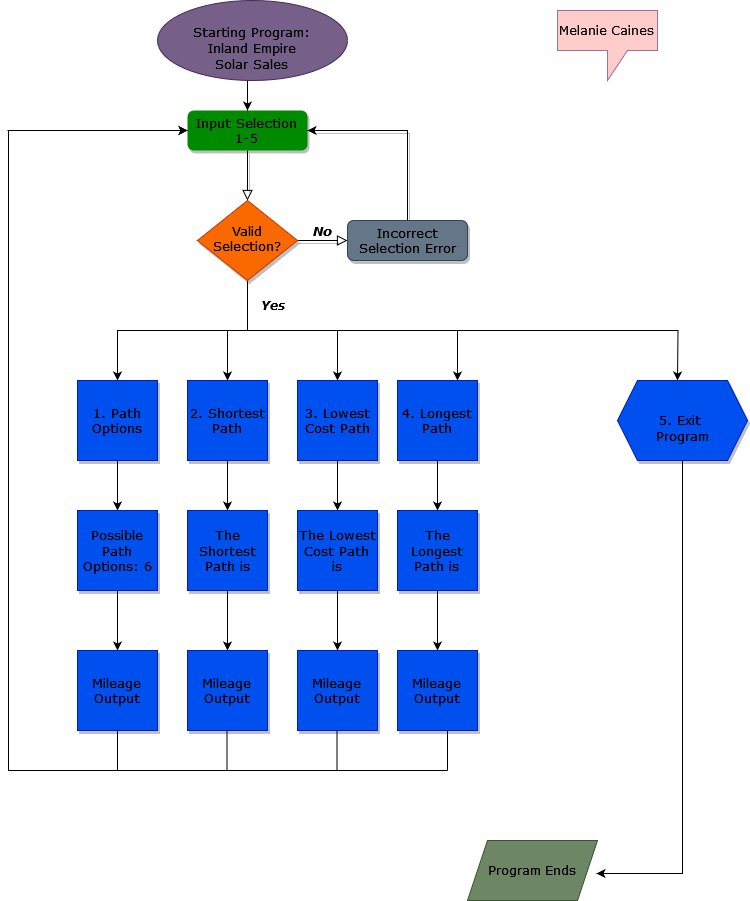

The diagram above was exported from draw.io. Its source (the exported page's mxGraphModel, read from the mxfile embedded in the PNG):
<mxGraphModel dx="815" dy="433" grid="1" gridSize="10" guides="1" tooltips="1" connect="1" arrows="1" fold="1" page="1" pageScale="1" pageWidth="827" pageHeight="1169" math="0" shadow="0">
  <root>
    <mxCell id="WIyWlLk6GJQsqaUBKTNV-0" />
    <mxCell id="WIyWlLk6GJQsqaUBKTNV-1" parent="WIyWlLk6GJQsqaUBKTNV-0" />
    <mxCell id="WIyWlLk6GJQsqaUBKTNV-2" value="" style="rounded=0;html=1;jettySize=auto;orthogonalLoop=1;fontSize=13;endArrow=block;endFill=0;endSize=8;strokeWidth=1;shadow=1;labelBackgroundColor=none;edgeStyle=orthogonalEdgeStyle;fontFamily=Verdana;" parent="WIyWlLk6GJQsqaUBKTNV-1" source="WIyWlLk6GJQsqaUBKTNV-3" target="WIyWlLk6GJQsqaUBKTNV-6" edge="1">
      <mxGeometry relative="1" as="geometry" />
    </mxCell>
    <mxCell id="WIyWlLk6GJQsqaUBKTNV-3" value="&lt;div&gt;Input Selection &lt;br&gt;&lt;/div&gt;&lt;div&gt;1-5&lt;br&gt;&lt;/div&gt;" style="rounded=1;whiteSpace=wrap;html=1;fontSize=13;glass=0;strokeWidth=1;shadow=1;fontFamily=Verdana;fillColor=#008a00;fontColor=#000000;strokeColor=none;" parent="WIyWlLk6GJQsqaUBKTNV-1" vertex="1">
      <mxGeometry x="230" y="130" width="120" height="40" as="geometry" />
    </mxCell>
    <mxCell id="WIyWlLk6GJQsqaUBKTNV-5" value="&lt;font size=&quot;1&quot; face=&quot;Verdana&quot;&gt;&lt;b style=&quot;font-size: 13px;&quot;&gt;&lt;i&gt;No&lt;/i&gt;&lt;/b&gt;&lt;/font&gt;" style="edgeStyle=orthogonalEdgeStyle;rounded=0;html=1;jettySize=auto;orthogonalLoop=1;fontSize=13;endArrow=block;endFill=0;endSize=8;strokeWidth=1;shadow=1;labelBackgroundColor=none;fontFamily=Verdana;" parent="WIyWlLk6GJQsqaUBKTNV-1" source="WIyWlLk6GJQsqaUBKTNV-6" target="WIyWlLk6GJQsqaUBKTNV-7" edge="1">
      <mxGeometry y="10" relative="1" as="geometry">
        <mxPoint as="offset" />
      </mxGeometry>
    </mxCell>
    <mxCell id="4j-yeBFVwk3n__pgU16_-12" style="edgeStyle=orthogonalEdgeStyle;rounded=0;orthogonalLoop=1;jettySize=auto;html=1;exitX=0.5;exitY=1;exitDx=0;exitDy=0;entryX=0.75;entryY=0;entryDx=0;entryDy=0;" edge="1" parent="WIyWlLk6GJQsqaUBKTNV-1" source="WIyWlLk6GJQsqaUBKTNV-6" target="4j-yeBFVwk3n__pgU16_-8">
      <mxGeometry relative="1" as="geometry">
        <mxPoint x="290" y="350" as="targetPoint" />
        <Array as="points">
          <mxPoint x="290" y="350" />
          <mxPoint x="500" y="350" />
        </Array>
      </mxGeometry>
    </mxCell>
    <mxCell id="4j-yeBFVwk3n__pgU16_-18" style="edgeStyle=orthogonalEdgeStyle;rounded=0;orthogonalLoop=1;jettySize=auto;html=1;exitX=0.5;exitY=1;exitDx=0;exitDy=0;" edge="1" parent="WIyWlLk6GJQsqaUBKTNV-1" source="WIyWlLk6GJQsqaUBKTNV-6" target="4j-yeBFVwk3n__pgU16_-5">
      <mxGeometry relative="1" as="geometry" />
    </mxCell>
    <mxCell id="4j-yeBFVwk3n__pgU16_-19" style="edgeStyle=orthogonalEdgeStyle;rounded=0;orthogonalLoop=1;jettySize=auto;html=1;exitX=0.5;exitY=1;exitDx=0;exitDy=0;" edge="1" parent="WIyWlLk6GJQsqaUBKTNV-1" source="WIyWlLk6GJQsqaUBKTNV-6" target="4j-yeBFVwk3n__pgU16_-7">
      <mxGeometry relative="1" as="geometry" />
    </mxCell>
    <mxCell id="4j-yeBFVwk3n__pgU16_-20" style="edgeStyle=orthogonalEdgeStyle;rounded=0;orthogonalLoop=1;jettySize=auto;html=1;exitX=0.5;exitY=1;exitDx=0;exitDy=0;entryX=0.5;entryY=0;entryDx=0;entryDy=0;" edge="1" parent="WIyWlLk6GJQsqaUBKTNV-1" source="WIyWlLk6GJQsqaUBKTNV-6" target="4j-yeBFVwk3n__pgU16_-6">
      <mxGeometry relative="1" as="geometry" />
    </mxCell>
    <mxCell id="4j-yeBFVwk3n__pgU16_-21" style="edgeStyle=orthogonalEdgeStyle;rounded=0;orthogonalLoop=1;jettySize=auto;html=1;exitX=0.5;exitY=1;exitDx=0;exitDy=0;entryX=0.5;entryY=0;entryDx=0;entryDy=0;" edge="1" parent="WIyWlLk6GJQsqaUBKTNV-1" source="WIyWlLk6GJQsqaUBKTNV-6">
      <mxGeometry relative="1" as="geometry">
        <mxPoint x="720" y="400" as="targetPoint" />
      </mxGeometry>
    </mxCell>
    <mxCell id="WIyWlLk6GJQsqaUBKTNV-6" value="Valid&lt;br style=&quot;font-size: 13px;&quot;&gt;Selection?" style="rhombus;whiteSpace=wrap;html=1;shadow=1;fontFamily=Verdana;fontSize=13;align=center;strokeWidth=1;spacing=6;spacingTop=-4;fillColor=#fa6800;fontColor=#000000;strokeColor=#C73500;" parent="WIyWlLk6GJQsqaUBKTNV-1" vertex="1">
      <mxGeometry x="240" y="220" width="100" height="80" as="geometry" />
    </mxCell>
    <mxCell id="4j-yeBFVwk3n__pgU16_-2" style="edgeStyle=orthogonalEdgeStyle;rounded=0;orthogonalLoop=1;jettySize=auto;html=1;exitX=0.5;exitY=0;exitDx=0;exitDy=0;entryX=1;entryY=0.5;entryDx=0;entryDy=0;shadow=1;" edge="1" parent="WIyWlLk6GJQsqaUBKTNV-1" source="WIyWlLk6GJQsqaUBKTNV-7" target="WIyWlLk6GJQsqaUBKTNV-3">
      <mxGeometry relative="1" as="geometry" />
    </mxCell>
    <mxCell id="4j-yeBFVwk3n__pgU16_-30" style="edgeStyle=orthogonalEdgeStyle;rounded=0;orthogonalLoop=1;jettySize=auto;html=1;exitX=0.5;exitY=1;exitDx=0;exitDy=0;entryX=0.5;entryY=0;entryDx=0;entryDy=0;" edge="1" parent="WIyWlLk6GJQsqaUBKTNV-1" source="4j-yeBFVwk3n__pgU16_-5" target="4j-yeBFVwk3n__pgU16_-22">
      <mxGeometry relative="1" as="geometry" />
    </mxCell>
    <mxCell id="4j-yeBFVwk3n__pgU16_-5" value="1. Path Options" style="whiteSpace=wrap;html=1;aspect=fixed;fontFamily=Verdana;fontSize=13;rounded=0;shadow=1;fillColor=#0050ef;fontColor=#000000;strokeColor=#001DBC;" vertex="1" parent="WIyWlLk6GJQsqaUBKTNV-1">
      <mxGeometry x="120" y="400" width="80" height="80" as="geometry" />
    </mxCell>
    <mxCell id="4j-yeBFVwk3n__pgU16_-32" style="edgeStyle=orthogonalEdgeStyle;rounded=0;orthogonalLoop=1;jettySize=auto;html=1;exitX=0.5;exitY=1;exitDx=0;exitDy=0;entryX=0.5;entryY=0;entryDx=0;entryDy=0;" edge="1" parent="WIyWlLk6GJQsqaUBKTNV-1" source="4j-yeBFVwk3n__pgU16_-6" target="4j-yeBFVwk3n__pgU16_-23">
      <mxGeometry relative="1" as="geometry" />
    </mxCell>
    <mxCell id="4j-yeBFVwk3n__pgU16_-6" value="3. Lowest Cost Path" style="whiteSpace=wrap;html=1;aspect=fixed;fontFamily=Verdana;fontSize=13;rounded=0;shadow=1;fillColor=#0050ef;fontColor=#000000;strokeColor=#001DBC;" vertex="1" parent="WIyWlLk6GJQsqaUBKTNV-1">
      <mxGeometry x="340" y="400" width="80" height="80" as="geometry" />
    </mxCell>
    <mxCell id="4j-yeBFVwk3n__pgU16_-31" style="edgeStyle=orthogonalEdgeStyle;rounded=0;orthogonalLoop=1;jettySize=auto;html=1;exitX=0.5;exitY=1;exitDx=0;exitDy=0;entryX=0.5;entryY=0;entryDx=0;entryDy=0;" edge="1" parent="WIyWlLk6GJQsqaUBKTNV-1" source="4j-yeBFVwk3n__pgU16_-7" target="4j-yeBFVwk3n__pgU16_-24">
      <mxGeometry relative="1" as="geometry" />
    </mxCell>
    <mxCell id="4j-yeBFVwk3n__pgU16_-7" value="2. Shortest Path" style="whiteSpace=wrap;html=1;aspect=fixed;fontFamily=Verdana;fontSize=13;rounded=0;shadow=1;fillColor=#0050ef;fontColor=#000000;strokeColor=#001DBC;" vertex="1" parent="WIyWlLk6GJQsqaUBKTNV-1">
      <mxGeometry x="230" y="400" width="80" height="80" as="geometry" />
    </mxCell>
    <mxCell id="4j-yeBFVwk3n__pgU16_-33" style="edgeStyle=orthogonalEdgeStyle;rounded=0;orthogonalLoop=1;jettySize=auto;html=1;exitX=0.5;exitY=1;exitDx=0;exitDy=0;entryX=0.5;entryY=0;entryDx=0;entryDy=0;" edge="1" parent="WIyWlLk6GJQsqaUBKTNV-1" source="4j-yeBFVwk3n__pgU16_-8" target="4j-yeBFVwk3n__pgU16_-25">
      <mxGeometry relative="1" as="geometry" />
    </mxCell>
    <mxCell id="4j-yeBFVwk3n__pgU16_-8" value="&lt;div style=&quot;font-size: 13px;&quot;&gt;4. Longest &lt;br style=&quot;font-size: 13px;&quot;&gt;&lt;/div&gt;&lt;div style=&quot;font-size: 13px;&quot;&gt;Path&lt;br style=&quot;font-size: 13px;&quot;&gt;&lt;/div&gt;" style="whiteSpace=wrap;html=1;aspect=fixed;fontFamily=Verdana;fontSize=13;rounded=0;shadow=1;fillColor=#0050ef;fontColor=#000000;strokeColor=#001DBC;" vertex="1" parent="WIyWlLk6GJQsqaUBKTNV-1">
      <mxGeometry x="440" y="400" width="80" height="80" as="geometry" />
    </mxCell>
    <mxCell id="4j-yeBFVwk3n__pgU16_-10" value="&lt;font color=&quot;#000000&quot; face=&quot;Verdana&quot;&gt;Program Ends&lt;br&gt;&lt;/font&gt;" style="shape=parallelogram;perimeter=parallelogramPerimeter;whiteSpace=wrap;html=1;fixedSize=1;fillColor=#6d8764;fontColor=#ffffff;strokeColor=#3A5431;" vertex="1" parent="WIyWlLk6GJQsqaUBKTNV-1">
      <mxGeometry x="510" y="860" width="130" height="60" as="geometry" />
    </mxCell>
    <mxCell id="4j-yeBFVwk3n__pgU16_-15" value="Yes" style="text;html=1;align=center;verticalAlign=middle;resizable=0;points=[];autosize=1;strokeColor=none;fillColor=none;fontStyle=3;fontSize=12;fontFamily=Verdana;" vertex="1" parent="WIyWlLk6GJQsqaUBKTNV-1">
      <mxGeometry x="290" y="310" width="50" height="30" as="geometry" />
    </mxCell>
    <mxCell id="4j-yeBFVwk3n__pgU16_-37" style="edgeStyle=orthogonalEdgeStyle;rounded=0;orthogonalLoop=1;jettySize=auto;html=1;exitX=0.5;exitY=1;exitDx=0;exitDy=0;entryX=0.5;entryY=0;entryDx=0;entryDy=0;" edge="1" parent="WIyWlLk6GJQsqaUBKTNV-1" source="4j-yeBFVwk3n__pgU16_-22" target="4j-yeBFVwk3n__pgU16_-26">
      <mxGeometry relative="1" as="geometry" />
    </mxCell>
    <mxCell id="4j-yeBFVwk3n__pgU16_-22" value="Possible Path Options: 6" style="whiteSpace=wrap;html=1;aspect=fixed;fontFamily=Verdana;fontSize=13;rounded=0;shadow=1;fillColor=#0050ef;fontColor=#000000;strokeColor=#001DBC;" vertex="1" parent="WIyWlLk6GJQsqaUBKTNV-1">
      <mxGeometry x="120" y="530" width="80" height="80" as="geometry" />
    </mxCell>
    <mxCell id="4j-yeBFVwk3n__pgU16_-35" style="edgeStyle=orthogonalEdgeStyle;rounded=0;orthogonalLoop=1;jettySize=auto;html=1;exitX=0.5;exitY=1;exitDx=0;exitDy=0;entryX=0.5;entryY=0;entryDx=0;entryDy=0;" edge="1" parent="WIyWlLk6GJQsqaUBKTNV-1" source="4j-yeBFVwk3n__pgU16_-23" target="4j-yeBFVwk3n__pgU16_-27">
      <mxGeometry relative="1" as="geometry" />
    </mxCell>
    <mxCell id="4j-yeBFVwk3n__pgU16_-23" value="&lt;div&gt;The Lowest Cost Path &lt;br&gt;&lt;/div&gt;&lt;div&gt;is&lt;br&gt;&lt;/div&gt;" style="whiteSpace=wrap;html=1;aspect=fixed;fontFamily=Verdana;fontSize=13;rounded=0;shadow=1;fillColor=#0050ef;fontColor=#000000;strokeColor=#001DBC;" vertex="1" parent="WIyWlLk6GJQsqaUBKTNV-1">
      <mxGeometry x="340" y="530" width="80" height="80" as="geometry" />
    </mxCell>
    <mxCell id="4j-yeBFVwk3n__pgU16_-36" style="edgeStyle=orthogonalEdgeStyle;rounded=0;orthogonalLoop=1;jettySize=auto;html=1;exitX=0.5;exitY=1;exitDx=0;exitDy=0;entryX=0.5;entryY=0;entryDx=0;entryDy=0;" edge="1" parent="WIyWlLk6GJQsqaUBKTNV-1" source="4j-yeBFVwk3n__pgU16_-24" target="4j-yeBFVwk3n__pgU16_-28">
      <mxGeometry relative="1" as="geometry" />
    </mxCell>
    <mxCell id="4j-yeBFVwk3n__pgU16_-24" value="The Shortest Path is" style="whiteSpace=wrap;html=1;aspect=fixed;fontFamily=Verdana;fontSize=13;rounded=0;shadow=1;fillColor=#0050ef;fontColor=#000000;strokeColor=#001DBC;" vertex="1" parent="WIyWlLk6GJQsqaUBKTNV-1">
      <mxGeometry x="230" y="530" width="80" height="80" as="geometry" />
    </mxCell>
    <mxCell id="4j-yeBFVwk3n__pgU16_-34" style="edgeStyle=orthogonalEdgeStyle;rounded=0;orthogonalLoop=1;jettySize=auto;html=1;exitX=0.5;exitY=1;exitDx=0;exitDy=0;entryX=0.5;entryY=0;entryDx=0;entryDy=0;" edge="1" parent="WIyWlLk6GJQsqaUBKTNV-1" source="4j-yeBFVwk3n__pgU16_-25" target="4j-yeBFVwk3n__pgU16_-29">
      <mxGeometry relative="1" as="geometry" />
    </mxCell>
    <mxCell id="4j-yeBFVwk3n__pgU16_-25" value="&lt;div style=&quot;font-size: 13px;&quot;&gt;The Longest &lt;br style=&quot;font-size: 13px;&quot;&gt;&lt;/div&gt;&lt;div style=&quot;font-size: 13px;&quot;&gt;Path is&lt;br style=&quot;font-size: 13px;&quot;&gt;&lt;/div&gt;" style="whiteSpace=wrap;html=1;aspect=fixed;fontFamily=Verdana;fontSize=13;rounded=0;shadow=1;fillColor=#0050ef;fontColor=#000000;strokeColor=#001DBC;" vertex="1" parent="WIyWlLk6GJQsqaUBKTNV-1">
      <mxGeometry x="440" y="530" width="80" height="80" as="geometry" />
    </mxCell>
    <mxCell id="4j-yeBFVwk3n__pgU16_-65" style="edgeStyle=orthogonalEdgeStyle;rounded=0;orthogonalLoop=1;jettySize=auto;html=1;exitX=0.5;exitY=1;exitDx=0;exitDy=0;" edge="1" parent="WIyWlLk6GJQsqaUBKTNV-1" source="4j-yeBFVwk3n__pgU16_-26">
      <mxGeometry relative="1" as="geometry">
        <mxPoint x="230" y="150" as="targetPoint" />
        <Array as="points">
          <mxPoint x="160" y="790" />
          <mxPoint x="51" y="790" />
        </Array>
      </mxGeometry>
    </mxCell>
    <mxCell id="4j-yeBFVwk3n__pgU16_-26" value="&lt;div&gt;Mileage &lt;br&gt;&lt;/div&gt;&lt;div&gt;Output&lt;br&gt;&lt;/div&gt;" style="whiteSpace=wrap;html=1;aspect=fixed;fontFamily=Verdana;fontSize=13;rounded=0;shadow=1;fillColor=#0050ef;fontColor=#000000;strokeColor=#001DBC;" vertex="1" parent="WIyWlLk6GJQsqaUBKTNV-1">
      <mxGeometry x="120" y="670" width="80" height="80" as="geometry" />
    </mxCell>
    <mxCell id="4j-yeBFVwk3n__pgU16_-27" value="&lt;div&gt;Mileage &lt;br&gt;&lt;/div&gt;&lt;div&gt;Output&lt;br&gt;&lt;/div&gt;" style="whiteSpace=wrap;html=1;aspect=fixed;fontFamily=Verdana;fontSize=13;rounded=0;shadow=1;fillColor=#0050ef;fontColor=#000000;strokeColor=#001DBC;" vertex="1" parent="WIyWlLk6GJQsqaUBKTNV-1">
      <mxGeometry x="340" y="670" width="80" height="80" as="geometry" />
    </mxCell>
    <mxCell id="4j-yeBFVwk3n__pgU16_-28" value="&lt;div&gt;Mileage &lt;br&gt;&lt;/div&gt;&lt;div&gt;Output&lt;br&gt;&lt;/div&gt;" style="whiteSpace=wrap;html=1;aspect=fixed;fontFamily=Verdana;fontSize=13;rounded=0;shadow=1;fillColor=#0050ef;fontColor=#000000;strokeColor=#001DBC;" vertex="1" parent="WIyWlLk6GJQsqaUBKTNV-1">
      <mxGeometry x="230" y="670" width="80" height="80" as="geometry" />
    </mxCell>
    <mxCell id="4j-yeBFVwk3n__pgU16_-29" value="&lt;div&gt;Mileage &lt;br&gt;&lt;/div&gt;&lt;div&gt;Output&lt;br&gt;&lt;/div&gt;" style="whiteSpace=wrap;html=1;aspect=fixed;fontFamily=Verdana;fontSize=13;rounded=0;shadow=1;fillColor=#0050ef;fontColor=#000000;strokeColor=#001DBC;" vertex="1" parent="WIyWlLk6GJQsqaUBKTNV-1">
      <mxGeometry x="440" y="670" width="80" height="80" as="geometry" />
    </mxCell>
    <mxCell id="WIyWlLk6GJQsqaUBKTNV-7" value="Incorrect Selection Error" style="rounded=1;whiteSpace=wrap;html=1;fontSize=13;glass=0;strokeWidth=1;shadow=1;fontFamily=Verdana;fillColor=#647687;fillStyle=auto;fontColor=#000000;strokeColor=#314354;" parent="WIyWlLk6GJQsqaUBKTNV-1" vertex="1">
      <mxGeometry x="390" y="240" width="120" height="40" as="geometry" />
    </mxCell>
    <mxCell id="4j-yeBFVwk3n__pgU16_-39" value="&lt;font style=&quot;font-size: 13px;&quot; face=&quot;Verdana&quot;&gt;&lt;br&gt;&lt;/font&gt;&lt;div&gt;&lt;font style=&quot;font-size: 13px;&quot; face=&quot;Verdana&quot;&gt;&lt;font color=&quot;#000000&quot; style=&quot;font-size: 13px;&quot;&gt;5. Exit&amp;nbsp;&lt;/font&gt;&lt;/font&gt;&lt;/div&gt;&lt;div&gt;&lt;font style=&quot;font-size: 13px;&quot; face=&quot;Verdana&quot;&gt;&lt;font color=&quot;#000000&quot; style=&quot;font-size: 13px;&quot;&gt;Program&lt;/font&gt;&lt;/font&gt;&lt;/div&gt;" style="shape=hexagon;perimeter=hexagonPerimeter2;whiteSpace=wrap;html=1;fixedSize=1;fillColor=#0050ef;fontColor=#ffffff;strokeColor=#001DBC;shadow=1;align=center;" vertex="1" parent="WIyWlLk6GJQsqaUBKTNV-1">
      <mxGeometry x="660" y="400" width="130" height="80" as="geometry" />
    </mxCell>
    <mxCell id="4j-yeBFVwk3n__pgU16_-45" style="edgeStyle=orthogonalEdgeStyle;rounded=0;orthogonalLoop=1;jettySize=auto;html=1;exitX=0.5;exitY=1;exitDx=0;exitDy=0;entryX=0.992;entryY=0.55;entryDx=0;entryDy=0;entryPerimeter=0;" edge="1" parent="WIyWlLk6GJQsqaUBKTNV-1" source="4j-yeBFVwk3n__pgU16_-39" target="4j-yeBFVwk3n__pgU16_-10">
      <mxGeometry relative="1" as="geometry" />
    </mxCell>
    <mxCell id="4j-yeBFVwk3n__pgU16_-49" style="edgeStyle=orthogonalEdgeStyle;rounded=0;orthogonalLoop=1;jettySize=auto;html=1;exitX=0.5;exitY=1;exitDx=0;exitDy=0;entryX=0.5;entryY=0;entryDx=0;entryDy=0;" edge="1" parent="WIyWlLk6GJQsqaUBKTNV-1" source="4j-yeBFVwk3n__pgU16_-48" target="WIyWlLk6GJQsqaUBKTNV-3">
      <mxGeometry relative="1" as="geometry" />
    </mxCell>
    <mxCell id="4j-yeBFVwk3n__pgU16_-48" value="&lt;div style=&quot;font-size: 13px;&quot;&gt;&lt;font color=&quot;#000000&quot; style=&quot;font-size: 13px;&quot; face=&quot;Verdana&quot;&gt;&lt;br&gt;&lt;/font&gt;&lt;/div&gt;&lt;div style=&quot;font-size: 13px;&quot;&gt;&lt;font face=&quot;Verdana&quot; color=&quot;#000000&quot; style=&quot;font-size: 13px;&quot;&gt;Starting Program:&lt;br&gt;&lt;/font&gt;&lt;/div&gt;&lt;div style=&quot;font-size: 13px;&quot;&gt;&lt;font face=&quot;Verdana&quot; color=&quot;#000000&quot; style=&quot;font-size: 13px;&quot;&gt;Inland Empire &lt;br&gt;&lt;/font&gt;&lt;/div&gt;&lt;div style=&quot;font-size: 13px;&quot;&gt;&lt;font face=&quot;Verdana&quot; color=&quot;#000000&quot; style=&quot;font-size: 13px;&quot;&gt;Solar Sales&lt;/font&gt;&lt;font face=&quot;lroA9zj8AM3aQAP2FXfk&quot; color=&quot;#000000&quot; style=&quot;font-size: 13px;&quot;&gt;&lt;br&gt;&lt;/font&gt;&lt;/div&gt;" style="ellipse;whiteSpace=wrap;html=1;fillColor=#76608a;fontColor=#ffffff;strokeColor=#432D57;" vertex="1" parent="WIyWlLk6GJQsqaUBKTNV-1">
      <mxGeometry x="200" y="20" width="190" height="80" as="geometry" />
    </mxCell>
    <mxCell id="4j-yeBFVwk3n__pgU16_-62" value="" style="endArrow=classic;html=1;rounded=0;entryX=0;entryY=0.5;entryDx=0;entryDy=0;" edge="1" parent="WIyWlLk6GJQsqaUBKTNV-1" target="WIyWlLk6GJQsqaUBKTNV-3">
      <mxGeometry width="50" height="50" relative="1" as="geometry">
        <mxPoint x="50" y="150" as="sourcePoint" />
        <mxPoint x="150" y="125" as="targetPoint" />
      </mxGeometry>
    </mxCell>
    <mxCell id="4j-yeBFVwk3n__pgU16_-67" value="" style="endArrow=none;html=1;rounded=0;" edge="1" parent="WIyWlLk6GJQsqaUBKTNV-1">
      <mxGeometry width="50" height="50" relative="1" as="geometry">
        <mxPoint x="490" y="790" as="sourcePoint" />
        <mxPoint x="160" y="790" as="targetPoint" />
      </mxGeometry>
    </mxCell>
    <mxCell id="4j-yeBFVwk3n__pgU16_-70" value="" style="endArrow=none;html=1;rounded=0;" edge="1" parent="WIyWlLk6GJQsqaUBKTNV-1">
      <mxGeometry width="50" height="50" relative="1" as="geometry">
        <mxPoint x="490" y="750" as="sourcePoint" />
        <mxPoint x="490" y="790" as="targetPoint" />
      </mxGeometry>
    </mxCell>
    <mxCell id="4j-yeBFVwk3n__pgU16_-71" value="" style="endArrow=none;html=1;rounded=0;" edge="1" parent="WIyWlLk6GJQsqaUBKTNV-1">
      <mxGeometry width="50" height="50" relative="1" as="geometry">
        <mxPoint x="379.5" y="750" as="sourcePoint" />
        <mxPoint x="379.5" y="790" as="targetPoint" />
      </mxGeometry>
    </mxCell>
    <mxCell id="4j-yeBFVwk3n__pgU16_-72" value="" style="endArrow=none;html=1;rounded=0;" edge="1" parent="WIyWlLk6GJQsqaUBKTNV-1">
      <mxGeometry width="50" height="50" relative="1" as="geometry">
        <mxPoint x="269.5" y="750" as="sourcePoint" />
        <mxPoint x="269.5" y="790" as="targetPoint" />
      </mxGeometry>
    </mxCell>
    <mxCell id="4j-yeBFVwk3n__pgU16_-73" value="&lt;font&gt;Melanie Caines&lt;br&gt;&lt;/font&gt;" style="shape=callout;whiteSpace=wrap;html=1;perimeter=calloutPerimeter;fontFamily=Verdana;fillColor=#FFCCCC;strokeColor=#9673a6;" vertex="1" parent="WIyWlLk6GJQsqaUBKTNV-1">
      <mxGeometry x="600" y="30" width="100" height="70" as="geometry" />
    </mxCell>
  </root>
</mxGraphModel>